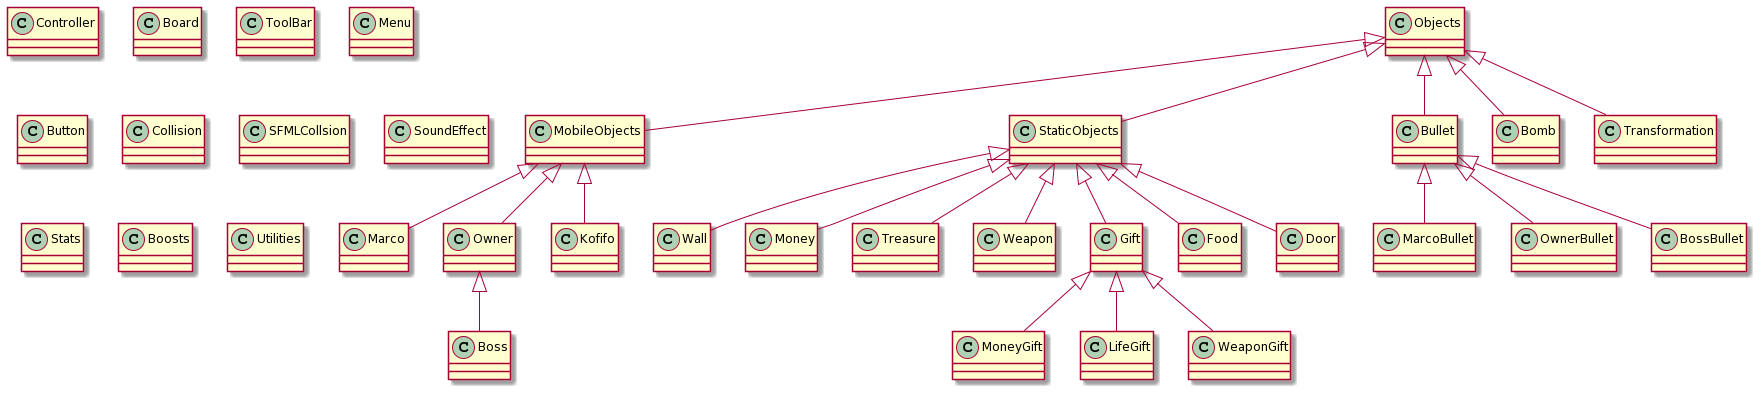

The diagram above was rendered by PlantUML. Its source (embedded in the PNG):
@startuml
class Controller
{
}

class Board
{
}

class ToolBar
{
}

class Menu
{
}

class Button
{
}

class Collision
{
}

class SFMLCollsion
{
}

class SoundEffect
{
}

class Stats
{
}

class SoundEffect
{
}

class Boosts
{
}

class Utilities
{
}

class Objects
{
}

class MobileObjects
{
}

class StaticObjects
{
}

class Marco
{
}

class Owner
{
}

class Boss
{
}

class Kofifo
{
}

class Wall
{
}

class Money
{
}

class Treasure
{
}

class Weapon
{
}

class Gift
{
}

class Food
{
}

class Door
{
}

class MoneyGift
{
}

class LifeGift
{
}

class WeaponGift
{
}

class Bullet
{
}

class MarcoBullet
{
}

class OwnerBullet
{
}

class BossBullet
{
}

class Bomb
{
}

class Transformation
{
}

Objects <|-- StaticObjects
Objects <|-- MobileObjects
Objects <|-- Bomb
Objects <|-- Bullet
Objects <|-- Transformation
Bullet <|-- OwnerBullet
Bullet <|-- BossBullet
Bullet <|-- MarcoBullet
MobileObjects <|-- Marco
MobileObjects <|-- Owner
Owner <|-- Boss 
MobileObjects <|-- Kofifo
StaticObjects <|-- Gift
StaticObjects <|-- Door
StaticObjects <|-- Wall
StaticObjects <|-- Food
StaticObjects <|-- Weapon
StaticObjects <|-- Treasure
StaticObjects <|-- Money
Gift <|-- MoneyGift
Gift <|-- LifeGift
Gift <|-- WeaponGift
@enduml